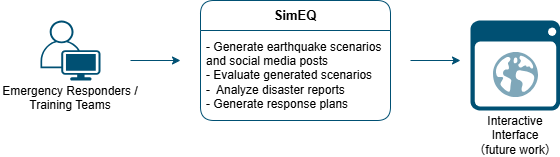

The diagram above was exported from draw.io. Its source (the exported page's mxGraphModel, read from the mxfile embedded in the PNG):
<mxGraphModel dx="971" dy="520" grid="1" gridSize="10" guides="1" tooltips="1" connect="1" arrows="1" fold="1" page="1" pageScale="1" pageWidth="850" pageHeight="1100" math="0" shadow="0">
  <root>
    <mxCell id="0" />
    <mxCell id="1" parent="0" />
    <mxCell id="NaQBBLJHWp-jZy9CcfrY-2" value="Emergency Responders / Training Teams&lt;div&gt;&lt;br&gt;&lt;/div&gt;" style="text;html=1;align=center;verticalAlign=middle;whiteSpace=wrap;rounded=0;" vertex="1" parent="1">
      <mxGeometry x="110" y="270" width="140" height="30" as="geometry" />
    </mxCell>
    <mxCell id="NaQBBLJHWp-jZy9CcfrY-3" value="" style="endArrow=classic;html=1;rounded=0;strokeColor=#005073;" edge="1" parent="1">
      <mxGeometry width="50" height="50" relative="1" as="geometry">
        <mxPoint x="240" y="240" as="sourcePoint" />
        <mxPoint x="290" y="240" as="targetPoint" />
      </mxGeometry>
    </mxCell>
    <mxCell id="NaQBBLJHWp-jZy9CcfrY-4" value="&lt;b&gt;&lt;font style=&quot;font-size: 13px;&quot;&gt;SimEQ&lt;/font&gt;&lt;/b&gt;" style="swimlane;fontStyle=0;childLayout=stackLayout;horizontal=1;startSize=30;horizontalStack=0;resizeParent=1;resizeParentMax=0;resizeLast=0;collapsible=1;marginBottom=0;whiteSpace=wrap;html=1;rounded=1;fillColor=none;strokeColor=#005073;swimlaneFillColor=none;" vertex="1" parent="1">
      <mxGeometry x="310" y="180" width="190" height="120" as="geometry" />
    </mxCell>
    <mxCell id="NaQBBLJHWp-jZy9CcfrY-5" value="- Generate earthquake scenarios and social media posts&lt;div&gt;- Evaluate generated scenarios&lt;/div&gt;&lt;div&gt;-&amp;nbsp;&lt;span style=&quot;background-color: transparent; color: light-dark(rgb(0, 0, 0), rgb(255, 255, 255));&quot;&gt;&amp;nbsp;Analyze disaster reports&amp;nbsp;&lt;/span&gt;&lt;/div&gt;&lt;div&gt;- Generate response plans&lt;span style=&quot;background-color: transparent; color: light-dark(rgb(0, 0, 0), rgb(255, 255, 255));&quot;&gt;&lt;/span&gt;&lt;/div&gt;" style="text;strokeColor=none;fillColor=none;align=left;verticalAlign=middle;spacingLeft=4;spacingRight=4;overflow=hidden;points=[[0,0.5],[1,0.5]];portConstraint=eastwest;rotatable=0;whiteSpace=wrap;html=1;" vertex="1" parent="NaQBBLJHWp-jZy9CcfrY-4">
      <mxGeometry y="30" width="190" height="90" as="geometry" />
    </mxCell>
    <mxCell id="NaQBBLJHWp-jZy9CcfrY-8" value="" style="endArrow=classic;html=1;rounded=0;strokeColor=#005073;" edge="1" parent="1">
      <mxGeometry width="50" height="50" relative="1" as="geometry">
        <mxPoint x="520" y="240" as="sourcePoint" />
        <mxPoint x="570" y="240" as="targetPoint" />
      </mxGeometry>
    </mxCell>
    <mxCell id="NaQBBLJHWp-jZy9CcfrY-10" value="" style="points=[[0.35,0,0],[0.98,0.51,0],[1,0.71,0],[0.67,1,0],[0,0.795,0],[0,0.65,0]];verticalLabelPosition=bottom;sketch=0;html=1;verticalAlign=top;aspect=fixed;align=center;pointerEvents=1;shape=mxgraph.cisco19.user;fillColor=#005073;strokeColor=none;" vertex="1" parent="1">
      <mxGeometry x="150" y="200" width="60" height="60" as="geometry" />
    </mxCell>
    <mxCell id="NaQBBLJHWp-jZy9CcfrY-14" value="" style="shadow=0;dashed=0;html=1;strokeColor=none;fillColor=#005073;labelPosition=center;verticalLabelPosition=bottom;verticalAlign=top;align=center;outlineConnect=0;shape=mxgraph.veeam.2d.web_ui;" vertex="1" parent="1">
      <mxGeometry x="580" y="200" width="90" height="90" as="geometry" />
    </mxCell>
    <mxCell id="NaQBBLJHWp-jZy9CcfrY-15" value="Interactive Interface （future work）" style="text;html=1;align=center;verticalAlign=middle;whiteSpace=wrap;rounded=0;" vertex="1" parent="1">
      <mxGeometry x="580" y="300" width="90" height="30" as="geometry" />
    </mxCell>
  </root>
</mxGraphModel>